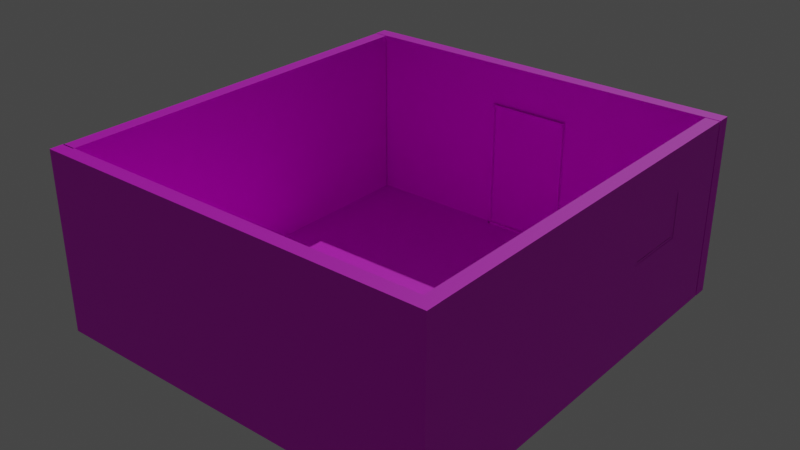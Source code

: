 # Source: room1.blend  (saved by Blender 2.93.21; exported with 4.5.12 LTS)
import bpy
from mathutils import Matrix  # noqa: F401  (used for matrix-valued properties, if any)

bpy.ops.wm.read_factory_settings(use_empty=True)
scene = bpy.context.scene
scene.name = 'Scene'

# ---- collections
col_room = bpy.data.collections.new('room'); scene.collection.children.link(col_room)
col_window = bpy.data.collections.new('window'); scene.collection.children.link(col_window)
col_door = bpy.data.collections.new('door'); scene.collection.children.link(col_door)

# ---- images (referenced by path relative to the original .blend; pixels are not part of the script)
import os
ASSET_DIR = os.environ.get("B2B_ASSET_DIR", "")  # directory of the original .blend (textures are referenced by path, not embedded)
HERE = os.path.dirname(os.path.abspath(__file__))  # packed textures are extracted next to this script under _unpacked/

def load_image(name, relpath, width, height, colorspace="sRGB"):
    """Load a texture the original file referenced (path relative to the .blend, or extracted next to this script)."""
    p = next((c for c in (os.path.join(HERE, relpath), os.path.join(ASSET_DIR, relpath)) if relpath and os.path.exists(c)), "")
    if p:
        img = bpy.data.images.load(p, check_existing=True)
        img.name = name
    else:  # same state as the original file: an image datablock whose file is absent (Cycles renders it pink)
        img = bpy.data.images.new(name, width, height)
        img.source = "FILE"
        img.filepath = "//" + (relpath or name)
    img.colorspace_settings.name = colorspace
    return img
img_floor_jpg = load_image('floor.jpg', 'floor.jpg', 1024, 1024, 'sRGB')
img_walltext_jpg = load_image('walltext.jpg', 'walltext.jpg', 1024, 1024, 'sRGB')
img_walltext_jpg_001 = load_image('walltext.jpg.001', 'walltext.jpg', 1024, 1024, 'sRGB')
img_walltext_jpg_002 = load_image('walltext.jpg.002', 'walltext.jpg', 1024, 1024, 'sRGB')
img_dirty_window_jpg = load_image('dirty_window.jpg', 'dirty_window.jpg', 1024, 1024, 'sRGB')
img_window_frame_jpg = load_image('window frame.jpg', 'window frame.jpg', 1024, 1024, 'sRGB')
img_wooden_door_jpg = load_image('wooden_door.jpg', 'wooden_door.jpg', 1024, 1024, 'sRGB')
img_wooden_door_jpg_003 = load_image('wooden_door.jpg.003', 'wooden_door.jpg', 1024, 1024, 'sRGB')
img_wooden_door_jpg_001 = load_image('wooden_door.jpg.001', 'wooden_door.jpg', 1024, 1024, 'sRGB')
img_wooden_door_jpg_002 = load_image('wooden_door.jpg.002', 'wooden_door.jpg', 1024, 1024, 'sRGB')

# ---- materials (node trees are filled in below, after node groups)
mat_floor = bpy.data.materials.new('floor')
mat_floor.use_transparent_shadow = False
mat_wall = bpy.data.materials.new('wall')
mat_wall.use_transparent_shadow = False
mat_wall_001 = bpy.data.materials.new('wall.001')
mat_wall_001.use_transparent_shadow = False
mat_wall_002 = bpy.data.materials.new('wall.002')
mat_wall_002.use_transparent_shadow = False
mat_dirty_window = bpy.data.materials.new('dirty_window')
mat_dirty_window.use_transparent_shadow = False
mat_window_frame_model = bpy.data.materials.new('window frame model')
mat_window_frame_model.use_transparent_shadow = False
mat_door_texture = bpy.data.materials.new('door texture')
mat_door_texture.use_transparent_shadow = False
mat_door_texture_003 = bpy.data.materials.new('door texture.003')
mat_door_texture_003.use_transparent_shadow = False
mat_door_texture_001 = bpy.data.materials.new('door texture.001')
mat_door_texture_001.use_transparent_shadow = False
mat_door_texture_002 = bpy.data.materials.new('door texture.002')
mat_door_texture_002.use_transparent_shadow = False

# ---- material node trees
mat_floor.use_nodes = True; mat_floor.node_tree.nodes.clear()
_N = mat_floor.node_tree.nodes; _L = mat_floor.node_tree.links
n0 = _N.new('ShaderNodeBsdfPrincipled'); n0.name = 'Principled BSDF'; n0.location = (10, 300)
n0.distribution = 'GGX'
n0.subsurface_method = 'BURLEY'
n0.inputs[3].default_value = 1.45
n0.inputs[27].default_value = (0.0, 0.0, 0.0, 1.0)
n0.inputs[28].default_value = 1.0
n1 = _N.new('ShaderNodeOutputMaterial'); n1.name = 'Material Output'; n1.location = (300, 300)
n2 = _N.new('ShaderNodeTexImage'); n2.name = 'Image Texture'; n2.location = (-280, 280)
n2.image = img_floor_jpg
_L.new(n0.outputs[0], n1.inputs[0])
_L.new(n2.outputs[0], n0.inputs[0])
n1.is_active_output = True
mat_wall.use_nodes = True; mat_wall.node_tree.nodes.clear()
_N = mat_wall.node_tree.nodes; _L = mat_wall.node_tree.links
n0 = _N.new('ShaderNodeBsdfPrincipled'); n0.name = 'Principled BSDF'; n0.location = (10, 300)
n0.distribution = 'GGX'
n0.subsurface_method = 'BURLEY'
n0.inputs[3].default_value = 1.45
n0.inputs[27].default_value = (0.0, 0.0, 0.0, 1.0)
n0.inputs[28].default_value = 1.0
n1 = _N.new('ShaderNodeOutputMaterial'); n1.name = 'Material Output'; n1.location = (300, 300)
n2 = _N.new('ShaderNodeTexImage'); n2.name = 'Image Texture'; n2.location = (-280, 280)
n2.image = img_walltext_jpg
_L.new(n0.outputs[0], n1.inputs[0])
_L.new(n2.outputs[0], n0.inputs[0])
n1.is_active_output = True
mat_wall_001.use_nodes = True; mat_wall_001.node_tree.nodes.clear()
_N = mat_wall_001.node_tree.nodes; _L = mat_wall_001.node_tree.links
n0 = _N.new('ShaderNodeBsdfPrincipled'); n0.name = 'Principled BSDF'; n0.location = (10, 300)
n0.distribution = 'GGX'
n0.subsurface_method = 'BURLEY'
n0.inputs[3].default_value = 1.45
n0.inputs[27].default_value = (0.0, 0.0, 0.0, 1.0)
n0.inputs[28].default_value = 1.0
n1 = _N.new('ShaderNodeOutputMaterial'); n1.name = 'Material Output'; n1.location = (300, 300)
n2 = _N.new('ShaderNodeTexImage'); n2.name = 'Image Texture'; n2.location = (-280, 280)
n2.image = img_walltext_jpg_001
_L.new(n0.outputs[0], n1.inputs[0])
_L.new(n2.outputs[0], n0.inputs[0])
n1.is_active_output = True
mat_wall_002.use_nodes = True; mat_wall_002.node_tree.nodes.clear()
_N = mat_wall_002.node_tree.nodes; _L = mat_wall_002.node_tree.links
n0 = _N.new('ShaderNodeBsdfPrincipled'); n0.name = 'Principled BSDF'; n0.location = (10, 300)
n0.distribution = 'GGX'
n0.subsurface_method = 'BURLEY'
n0.inputs[3].default_value = 1.45
n0.inputs[27].default_value = (0.0, 0.0, 0.0, 1.0)
n0.inputs[28].default_value = 1.0
n1 = _N.new('ShaderNodeOutputMaterial'); n1.name = 'Material Output'; n1.location = (300, 300)
n2 = _N.new('ShaderNodeTexImage'); n2.name = 'Image Texture'; n2.location = (-280, 280)
n2.image = img_walltext_jpg_002
_L.new(n0.outputs[0], n1.inputs[0])
_L.new(n2.outputs[0], n0.inputs[0])
n1.is_active_output = True
mat_dirty_window.use_nodes = True; mat_dirty_window.node_tree.nodes.clear()
_N = mat_dirty_window.node_tree.nodes; _L = mat_dirty_window.node_tree.links
n0 = _N.new('ShaderNodeBsdfPrincipled'); n0.name = 'Principled BSDF'; n0.location = (10, 300)
n0.distribution = 'GGX'
n0.subsurface_method = 'BURLEY'
n0.inputs[3].default_value = 1.45
n0.inputs[27].default_value = (0.0, 0.0, 0.0, 1.0)
n0.inputs[28].default_value = 1.0
n1 = _N.new('ShaderNodeOutputMaterial'); n1.name = 'Material Output'; n1.location = (300, 300)
n2 = _N.new('ShaderNodeTexImage'); n2.name = 'Image Texture'; n2.location = (-280, 280)
n2.image = img_dirty_window_jpg
_L.new(n0.outputs[0], n1.inputs[0])
_L.new(n2.outputs[0], n0.inputs[0])
n1.is_active_output = True
mat_window_frame_model.use_nodes = True; mat_window_frame_model.node_tree.nodes.clear()
_N = mat_window_frame_model.node_tree.nodes; _L = mat_window_frame_model.node_tree.links
n0 = _N.new('ShaderNodeBsdfPrincipled'); n0.name = 'Principled BSDF'; n0.location = (10, 300)
n0.distribution = 'GGX'
n0.subsurface_method = 'BURLEY'
n0.inputs[3].default_value = 1.45
n0.inputs[27].default_value = (0.0, 0.0, 0.0, 1.0)
n0.inputs[28].default_value = 1.0
n1 = _N.new('ShaderNodeOutputMaterial'); n1.name = 'Material Output'; n1.location = (300, 300)
n2 = _N.new('ShaderNodeTexImage'); n2.name = 'Image Texture'; n2.location = (-280, 280)
n2.image = img_window_frame_jpg
_L.new(n0.outputs[0], n1.inputs[0])
_L.new(n2.outputs[0], n0.inputs[0])
n1.is_active_output = True
mat_door_texture.use_nodes = True; mat_door_texture.node_tree.nodes.clear()
_N = mat_door_texture.node_tree.nodes; _L = mat_door_texture.node_tree.links
n0 = _N.new('ShaderNodeBsdfPrincipled'); n0.name = 'Principled BSDF'; n0.location = (10, 300)
n0.distribution = 'GGX'
n0.subsurface_method = 'BURLEY'
n0.inputs[3].default_value = 1.45
n0.inputs[27].default_value = (0.0, 0.0, 0.0, 1.0)
n0.inputs[28].default_value = 1.0
n1 = _N.new('ShaderNodeOutputMaterial'); n1.name = 'Material Output'; n1.location = (300, 300)
n2 = _N.new('ShaderNodeTexImage'); n2.name = 'Image Texture'; n2.location = (-280, 280)
n2.image = img_wooden_door_jpg
_L.new(n0.outputs[0], n1.inputs[0])
_L.new(n2.outputs[0], n0.inputs[0])
n1.is_active_output = True
mat_door_texture_003.use_nodes = True; mat_door_texture_003.node_tree.nodes.clear()
_N = mat_door_texture_003.node_tree.nodes; _L = mat_door_texture_003.node_tree.links
n0 = _N.new('ShaderNodeBsdfPrincipled'); n0.name = 'Principled BSDF'; n0.location = (10, 300)
n0.distribution = 'GGX'
n0.subsurface_method = 'BURLEY'
n0.inputs[3].default_value = 1.45
n0.inputs[27].default_value = (0.0, 0.0, 0.0, 1.0)
n0.inputs[28].default_value = 1.0
n1 = _N.new('ShaderNodeOutputMaterial'); n1.name = 'Material Output'; n1.location = (300, 300)
n2 = _N.new('ShaderNodeTexImage'); n2.name = 'Image Texture'; n2.location = (-280, 280)
n2.image = img_wooden_door_jpg_003
_L.new(n0.outputs[0], n1.inputs[0])
_L.new(n2.outputs[0], n0.inputs[0])
n1.is_active_output = True
mat_door_texture_001.use_nodes = True; mat_door_texture_001.node_tree.nodes.clear()
_N = mat_door_texture_001.node_tree.nodes; _L = mat_door_texture_001.node_tree.links
n0 = _N.new('ShaderNodeBsdfPrincipled'); n0.name = 'Principled BSDF'; n0.location = (10, 300)
n0.distribution = 'GGX'
n0.subsurface_method = 'BURLEY'
n0.inputs[3].default_value = 1.45
n0.inputs[27].default_value = (0.0, 0.0, 0.0, 1.0)
n0.inputs[28].default_value = 1.0
n1 = _N.new('ShaderNodeOutputMaterial'); n1.name = 'Material Output'; n1.location = (300, 300)
n2 = _N.new('ShaderNodeTexImage'); n2.name = 'Image Texture'; n2.location = (-280, 280)
n2.image = img_wooden_door_jpg_001
_L.new(n0.outputs[0], n1.inputs[0])
_L.new(n2.outputs[0], n0.inputs[0])
n1.is_active_output = True
mat_door_texture_002.use_nodes = True; mat_door_texture_002.node_tree.nodes.clear()
_N = mat_door_texture_002.node_tree.nodes; _L = mat_door_texture_002.node_tree.links
n0 = _N.new('ShaderNodeBsdfPrincipled'); n0.name = 'Principled BSDF'; n0.location = (10, 300)
n0.distribution = 'GGX'
n0.subsurface_method = 'BURLEY'
n0.inputs[3].default_value = 1.45
n0.inputs[27].default_value = (0.0, 0.0, 0.0, 1.0)
n0.inputs[28].default_value = 1.0
n1 = _N.new('ShaderNodeOutputMaterial'); n1.name = 'Material Output'; n1.location = (300, 300)
n2 = _N.new('ShaderNodeTexImage'); n2.name = 'Image Texture'; n2.location = (-280, 280)
n2.image = img_wooden_door_jpg_002
_L.new(n0.outputs[0], n1.inputs[0])
_L.new(n2.outputs[0], n0.inputs[0])
n1.is_active_output = True

# ---- world
world_world = bpy.data.worlds.new('World'); scene.world = world_world
world_world.use_nodes = True; world_world.node_tree.nodes.clear()
_N = world_world.node_tree.nodes; _L = world_world.node_tree.links
n0 = _N.new('ShaderNodeOutputWorld'); n0.name = 'World Output'; n0.location = (300, 300)
n1 = _N.new('ShaderNodeBackground'); n1.name = 'Background'; n1.location = (10, 300)
n1.inputs[0].default_value = (0.05088, 0.05088, 0.05088, 1.0)
_L.new(n1.outputs[0], n0.inputs[0])
n0.is_active_output = True
world_world.color = (0.05088, 0.05088, 0.05088)
world_world.use_sun_shadow = False
world_world.sun_shadow_jitter_overblur = 0.0

# ---- lights
light_sun = bpy.data.lights.new('Sun', 'SUN')
light_sun.transmission_factor = 0.0
light_sun.energy = 1.0
light_sun.shadow_soft_size = 0.125

# ---- meshes
me_plane = bpy.data.meshes.new('Plane')
me_plane.from_pydata([(-1.0, -1.0, 0.0), (1.0, -1.0, 0.0), (-1.0, 1.0, 0.0), (1.0, 1.0, 0.0)], [], [(0, 1, 3, 2)])
_uv = me_plane.uv_layers.new(name='UVMap')
_uv.uv.foreach_set('vector', [0.0, 0.0, 1.0, 0.0, 1.0, 1.0, 0.0, 1.0])
me_plane.materials.append(mat_floor)
me_plane.use_remesh_fix_poles = True
me_plane.use_remesh_preserve_attributes = False
me_plane.update()
me_cube_007 = bpy.data.meshes.new('Cube.007')
me_cube_007.from_pydata([(-1.0, -1.0, -1.0), (-1.0, -1.0, 1.0), (-1.0, 1.0, -1.0), (-1.0, 1.0, 1.0), (1.0, -1.0, -1.0), (1.0, -1.0, 1.0), (1.0, 1.0, -1.0), (1.0, 1.0, 1.0), (-1.0, 1.0, 1.0), (-1.0, 1.0, -1.0), (1.0, 1.0, -1.0), (1.0, 1.0, 1.0), (-1.0, 1.0, 1.0), (-1.0, 1.0, -1.0), (1.0, 1.0, -1.0), (1.0, 1.0, 1.0)], [], [(0, 1, 3, 2), (2, 3, 8, 9), (6, 7, 5, 4), (4, 5, 1, 0), (2, 6, 4, 0), (7, 3, 1, 5), (8, 11, 15, 12), (7, 6, 10, 11), (6, 2, 9, 10), (3, 7, 11, 8), (13, 12, 15, 14), (9, 8, 12, 13), (11, 10, 14, 15), (10, 9, 13, 14)])
_uv = me_cube_007.uv_layers.new(name='UVMap')
_uv.uv.foreach_set('vector', [0.375, 0.0, 0.625, 0.0, 0.625, 0.25, 0.375, 0.25, 0.375, 0.25, 0.625, 0.25, 0.625, 0.25, 0.375, 0.25, 0.375, 0.5, 0.625, 0.5, 0.625, 0.75, 0.375, 0.75, 0.375, 0.75, 0.625, 0.75, 0.625, 1.0, 0.375, 1.0, 0.125, 0.5, 0.375, 0.5, 0.375, 0.75, 0.125, 0.75, 0.625, 0.5, 0.875, 0.5, 0.875, 0.75, 0.625, 0.75, 0.875, 0.5, 0.625, 0.5, 0.625, 0.5, 0.875, 0.5, 0.625, 0.5, 0.375, 0.5, 0.375, 0.5, 0.625, 0.5, 0.375, 0.5, 0.125, 0.5, 0.125, 0.5, 0.375, 0.5, 0.875, 0.5, 0.625, 0.5, 0.625, 0.5, 0.875, 0.5, 0.6706, 8.219e-05, 0.6706, 0.9999, 8.188e-05, 0.9999, 8.192e-05, 8.188e-05, 0.375, 0.25, 0.625, 0.25, 0.625, 0.25, 0.375, 0.25, 0.625, 0.5, 0.375, 0.5, 0.375, 0.5, 0.625, 0.5, 0.375, 0.5, 0.125, 0.5, 0.125, 0.5, 0.375, 0.5])
me_cube_007.materials.append(mat_wall)
me_cube_007.use_remesh_fix_poles = True
me_cube_007.use_remesh_preserve_attributes = False
me_cube_007.update()
me_cube_008 = bpy.data.meshes.new('Cube.008')
me_cube_008.from_pydata([(-1.0, -1.0, -1.0), (-1.0, -1.0, 1.0), (-1.0, 1.0, -1.0), (-1.0, 1.0, 1.0), (1.0, -1.0, -1.0), (1.0, -1.0, 1.0), (1.0, 1.0, -1.0), (1.0, 1.0, 1.0)], [], [(0, 1, 3, 2), (2, 3, 7, 6), (6, 7, 5, 4), (4, 5, 1, 0), (2, 6, 4, 0), (7, 3, 1, 5)])
_uv = me_cube_008.uv_layers.new(name='UVMap')
_uv.uv.foreach_set('vector', [0.07851, -1.319, 0.8189, -1.319, 0.8189, -0.5787, 0.07851, -0.5787, 0.07851, -0.5787, 0.8189, -0.5787, 0.8189, 0.1618, 0.07851, 0.1618, 0.07851, 0.1618, 0.8189, 0.1618, 0.8189, 0.9022, 0.07851, 0.9022, 0.007697, 0.994, 0.007698, -0.0058, 1.002, -0.0058, 1.002, 0.994, -0.6619, 0.1618, 0.07851, 0.1618, 0.07851, 0.9022, -0.6619, 0.9022, 0.8189, 0.1618, 1.559, 0.1618, 1.559, 0.9022, 0.8189, 0.9022])
me_cube_008.materials.append(mat_wall)
me_cube_008.use_remesh_fix_poles = True
me_cube_008.use_remesh_preserve_attributes = False
me_cube_008.update()
me_cube_011 = bpy.data.meshes.new('Cube.011')
me_cube_011.from_pydata([(-1.0, -1.0, -1.0), (-1.0, -1.0, 1.0), (-1.0, 1.0, -1.0), (-1.0, 1.0, 1.0), (1.0, -1.0, -1.0), (1.0, -1.0, 1.0), (1.0, 1.0, -1.0), (1.0, 1.0, 1.0), (-1.0, 1.0, 1.0), (-1.0, 1.0, -1.0), (1.0, 1.0, -1.0), (1.0, 1.0, 1.0), (-1.0, 1.0, 1.0), (-1.0, 1.0, -1.0), (1.0, 1.0, -1.0), (1.0, 1.0, 1.0), (0.6, 1.0, -1.0), (0.2, 1.0, -1.0), (-0.2, 1.0, -1.0), (-0.6, 1.0, -1.0), (-0.6, 1.0, 1.0), (-0.2, 1.0, 1.0), (0.2, 1.0, 1.0), (0.6, 1.0, 1.0), (-0.6, -1.0, -1.0), (-0.2, -1.0, -1.0), (0.2, -1.0, -1.0), (0.6, -1.0, -1.0), (0.6, -1.0, 1.0), (0.2, -1.0, 1.0), (-0.2, -1.0, 1.0), (-0.6, -1.0, 1.0), (0.6, 1.0, -1.0), (0.2, 1.0, -1.0), (-0.2, 1.0, -1.0), (-0.6, 1.0, -1.0), (-0.6, 1.0, 1.0), (-0.2, 1.0, 1.0), (0.2, 1.0, 1.0), (0.6, 1.0, 1.0), (0.6, 1.0, -1.0), (0.2, 1.0, -1.0), (-0.2, 1.0, -1.0), (-0.6, 1.0, -1.0), (-0.6, 1.0, 1.0), (-0.2, 1.0, 1.0), (0.2, 1.0, 1.0), (0.6, 1.0, 1.0), (-1.0, -1.0, -0.5), (-1.0, -1.0, 0.0), (-1.0, -1.0, 0.5), (-1.0, 1.0, 0.5), (-1.0, 1.0, 0.0), (-1.0, 1.0, -0.5), (1.0, 1.0, 0.5), (1.0, 1.0, 0.0), (1.0, 1.0, -0.5), (1.0, -1.0, 0.5), (1.0, -1.0, 0.0), (1.0, -1.0, -0.5), (-1.0, 1.0, 0.5), (-1.0, 1.0, 0.0), (-1.0, 1.0, -0.5), (1.0, 1.0, 0.5), (1.0, 1.0, 0.0), (1.0, 1.0, -0.5), (-1.0, 1.0, 0.5), (-1.0, 1.0, 0.0), (-1.0, 1.0, -0.5), (1.0, 1.0, 0.5), (1.0, 1.0, 0.0), (1.0, 1.0, -0.5), (-0.6, 1.0, 0.5), (-0.6, 1.0, 0.0), (-0.6, 1.0, -0.5), (-0.2, 1.0, 0.5), (-0.2, 1.0, 0.0), (-0.2, 1.0, -0.5), (0.2, 1.0, 0.5), (0.2, 1.0, 0.0), (0.2, 1.0, -0.5), (0.6, 1.0, 0.5), (0.6, 1.0, 0.0), (0.6, 1.0, -0.5), (0.6, -1.0, 0.5), (0.6, -1.0, 0.0), (0.6, -1.0, -0.5), (0.2, -1.0, 0.5), (0.2, -1.0, 0.0), (0.2, -1.0, -0.5), (-0.2, -1.0, 0.5), (-0.2, -1.0, 0.0), (-0.2, -1.0, -0.5), (-0.6, -1.0, 0.5), (-0.6, -1.0, 0.0), (-0.6, -1.0, -0.5)], [], [(50, 1, 3, 51), (51, 3, 8, 60), (54, 7, 5, 57), (93, 31, 1, 50), (16, 6, 4, 27), (20, 3, 1, 31), (39, 11, 15, 47), (56, 6, 10, 65), (19, 2, 9, 35), (23, 7, 11, 39), (81, 47, 15, 69), (60, 8, 12, 66), (65, 10, 14, 71), (35, 9, 13, 43), (10, 32, 40, 14), (32, 33, 41, 40), (33, 34, 42, 41), (34, 35, 43, 42), (66, 12, 44, 72), (72, 44, 45, 75), (75, 45, 46, 78), (78, 46, 47, 81), (3, 20, 36, 8), (20, 21, 37, 36), (21, 22, 38, 37), (22, 23, 39, 38), (6, 16, 32, 10), (16, 17, 33, 32), (17, 18, 34, 33), (18, 19, 35, 34), (8, 36, 44, 12), (36, 37, 45, 44), (37, 38, 46, 45), (38, 39, 47, 46), (7, 23, 28, 5), (23, 22, 29, 28), (22, 21, 30, 29), (21, 20, 31, 30), (2, 19, 24, 0), (19, 18, 25, 24), (17, 16, 27, 26), (57, 5, 28, 84), (84, 28, 29, 87), (87, 29, 30, 90), (90, 30, 31, 93), (25, 92, 95, 24), (92, 91, 94, 95), (91, 90, 93, 94), (27, 86, 89, 26), (86, 85, 88, 89), (85, 84, 87, 88), (4, 59, 86, 27), (59, 58, 85, 86), (58, 57, 84, 85), (41, 80, 83, 40), (80, 79, 82, 83), (79, 78, 81, 82), (43, 74, 77, 42), (74, 73, 76, 77), (73, 72, 75, 76), (13, 68, 74, 43), (68, 67, 73, 74), (67, 66, 72, 73), (11, 63, 69, 15), (63, 64, 70, 69), (64, 65, 71, 70), (9, 62, 68, 13), (62, 61, 67, 68), (61, 60, 66, 67), (40, 83, 71, 14), (83, 82, 70, 71), (82, 81, 69, 70), (7, 54, 63, 11), (54, 55, 64, 63), (55, 56, 65, 64), (24, 95, 48, 0), (95, 94, 49, 48), (94, 93, 50, 49), (6, 56, 59, 4), (56, 55, 58, 59), (55, 54, 57, 58), (2, 53, 62, 9), (53, 52, 61, 62), (52, 51, 60, 61), (0, 48, 53, 2), (48, 49, 52, 53), (49, 50, 51, 52)])
_uv = me_cube_011.uv_layers.new(name='UVMap')
_uv.uv.foreach_set('vector', [0.5625, 0.0, 0.625, 0.0, 0.625, 0.25, 0.5625, 0.25, 0.5625, 0.25, 0.625, 0.25, 0.625, 0.25, 0.5625, 0.25, 0.5625, 0.5, 0.625, 0.5, 0.625, 0.75, 0.5625, 0.75, 0.5625, 0.95, 0.625, 0.95, 0.625, 1.0, 0.5625, 1.0, 0.325, 0.5, 0.375, 0.5, 0.375, 0.75, 0.325, 0.75, 0.825, 0.5, 0.875, 0.5, 0.875, 0.75, 0.825, 0.75, 0.1342, 0.9999, 8.188e-05, 0.9999, 8.188e-05, 0.9999, 0.1342, 0.9999, 0.4375, 0.5, 0.375, 0.5, 0.375, 0.5, 0.4375, 0.5, 0.175, 0.5, 0.125, 0.5, 0.125, 0.5, 0.175, 0.5, 0.675, 0.5, 0.625, 0.5, 0.625, 0.5, 0.675, 0.5, 0.1342, 0.75, 0.1342, 0.9999, 8.188e-05, 0.9999, 8.189e-05, 0.75, 0.6706, 0.75, 0.6706, 0.9999, 0.6706, 0.9999, 0.6706, 0.75, 8.191e-05, 0.25, 8.192e-05, 8.188e-05, 8.192e-05, 8.188e-05, 8.191e-05, 0.25, 0.5365, 8.213e-05, 0.6706, 8.219e-05, 0.6706, 8.219e-05, 0.5365, 8.213e-05, 8.192e-05, 8.188e-05, 0.1342, 8.194e-05, 0.1342, 8.194e-05, 8.192e-05, 8.188e-05, 0.1342, 8.194e-05, 0.2683, 8.2e-05, 0.2683, 8.2e-05, 0.1342, 8.194e-05, 0.2683, 8.2e-05, 0.4024, 8.207e-05, 0.4024, 8.207e-05, 0.2683, 8.2e-05, 0.4024, 8.207e-05, 0.5365, 8.213e-05, 0.5365, 8.213e-05, 0.4024, 8.207e-05, 0.6706, 0.75, 0.6706, 0.9999, 0.5365, 0.9999, 0.5365, 0.75, 0.5365, 0.75, 0.5365, 0.9999, 0.4024, 0.9999, 0.4024, 0.75, 0.4024, 0.75, 0.4024, 0.9999, 0.2683, 0.9999, 0.2683, 0.75, 0.2683, 0.75, 0.2683, 0.9999, 0.1342, 0.9999, 0.1342, 0.75, 0.875, 0.5, 0.825, 0.5, 0.825, 0.5, 0.875, 0.5, 0.825, 0.5, 0.775, 0.5, 0.775, 0.5, 0.825, 0.5, 0.775, 0.5, 0.725, 0.5, 0.725, 0.5, 0.775, 0.5, 0.725, 0.5, 0.675, 0.5, 0.675, 0.5, 0.725, 0.5, 0.375, 0.5, 0.325, 0.5, 0.325, 0.5, 0.375, 0.5, 0.325, 0.5, 0.275, 0.5, 0.275, 0.5, 0.325, 0.5, 0.275, 0.5, 0.225, 0.5, 0.225, 0.5, 0.275, 0.5, 0.225, 0.5, 0.175, 0.5, 0.175, 0.5, 0.225, 0.5, 0.6706, 0.9999, 0.5365, 0.9999, 0.5365, 0.9999, 0.6706, 0.9999, 0.5365, 0.9999, 0.4024, 0.9999, 0.4024, 0.9999, 0.5365, 0.9999, 0.4024, 0.9999, 0.2683, 0.9999, 0.2683, 0.9999, 0.4024, 0.9999, 0.2683, 0.9999, 0.1342, 0.9999, 0.1342, 0.9999, 0.2683, 0.9999, 0.625, 0.5, 0.675, 0.5, 0.675, 0.75, 0.625, 0.75, 0.675, 0.5, 0.725, 0.5, 0.725, 0.75, 0.675, 0.75, 0.725, 0.5, 0.775, 0.5, 0.775, 0.75, 0.725, 0.75, 0.775, 0.5, 0.825, 0.5, 0.825, 0.75, 0.775, 0.75, 0.125, 0.5, 0.175, 0.5, 0.175, 0.75, 0.125, 0.75, 0.175, 0.5, 0.225, 0.5, 0.225, 0.75, 0.175, 0.75, 0.275, 0.5, 0.325, 0.5, 0.325, 0.75, 0.275, 0.75, 0.5625, 0.75, 0.625, 0.75, 0.625, 0.8, 0.5625, 0.8, 0.5625, 0.8, 0.625, 0.8, 0.625, 0.85, 0.5625, 0.85, 0.5625, 0.85, 0.625, 0.85, 0.625, 0.9, 0.5625, 0.9, 0.5625, 0.9, 0.625, 0.9, 0.625, 0.95, 0.5625, 0.95, 0.375, 0.9, 0.4375, 0.9, 0.4375, 0.95, 0.375, 0.95, 0.4375, 0.9, 0.5, 0.9, 0.5, 0.95, 0.4375, 0.95, 0.5, 0.9, 0.5625, 0.9, 0.5625, 0.95, 0.5, 0.95, 0.375, 0.8, 0.4375, 0.8, 0.4375, 0.85, 0.375, 0.85, 0.4375, 0.8, 0.5, 0.8, 0.5, 0.85, 0.4375, 0.85, 0.5, 0.8, 0.5625, 0.8, 0.5625, 0.85, 0.5, 0.85, 0.375, 0.75, 0.4375, 0.75, 0.4375, 0.8, 0.375, 0.8, 0.4375, 0.75, 0.5, 0.75, 0.5, 0.8, 0.4375, 0.8, 0.5, 0.75, 0.5625, 0.75, 0.5625, 0.8, 0.5, 0.8, 0.2683, 8.2e-05, 0.2683, 0.25, 0.1342, 0.25, 0.1342, 8.194e-05, 0.2683, 0.25, 0.2683, 0.5, 0.1342, 0.5, 0.1342, 0.25, 0.2683, 0.5, 0.2683, 0.75, 0.1342, 0.75, 0.1342, 0.5, 0.5365, 8.213e-05, 0.5365, 0.25, 0.4024, 0.25, 0.4024, 8.207e-05, 0.5365, 0.25, 0.5365, 0.5, 0.4024, 0.5, 0.4024, 0.25, 0.5365, 0.5, 0.5365, 0.75, 0.4024, 0.75, 0.4024, 0.5, 0.6706, 8.219e-05, 0.6706, 0.25, 0.5365, 0.25, 0.5365, 8.213e-05, 0.6706, 0.25, 0.6706, 0.5, 0.5365, 0.5, 0.5365, 0.25, 0.6706, 0.5, 0.6706, 0.75, 0.5365, 0.75, 0.5365, 0.5, 8.188e-05, 0.9999, 8.189e-05, 0.75, 8.189e-05, 0.75, 8.188e-05, 0.9999, 8.189e-05, 0.75, 8.19e-05, 0.5, 8.19e-05, 0.5, 8.189e-05, 0.75, 8.19e-05, 0.5, 8.191e-05, 0.25, 8.191e-05, 0.25, 8.19e-05, 0.5, 0.6706, 8.219e-05, 0.6706, 0.25, 0.6706, 0.25, 0.6706, 8.219e-05, 0.6706, 0.25, 0.6706, 0.5, 0.6706, 0.5, 0.6706, 0.25, 0.6706, 0.5, 0.6706, 0.75, 0.6706, 0.75, 0.6706, 0.5, 0.1342, 8.194e-05, 0.1342, 0.25, 8.191e-05, 0.25, 8.192e-05, 8.188e-05, 0.1342, 0.25, 0.1342, 0.5, 8.19e-05, 0.5, 8.191e-05, 0.25, 0.1342, 0.5, 0.1342, 0.75, 8.189e-05, 0.75, 8.19e-05, 0.5, 0.625, 0.5, 0.5625, 0.5, 0.5625, 0.5, 0.625, 0.5, 0.5625, 0.5, 0.5, 0.5, 0.5, 0.5, 0.5625, 0.5, 0.5, 0.5, 0.4375, 0.5, 0.4375, 0.5, 0.5, 0.5, 0.375, 0.95, 0.4375, 0.95, 0.4375, 1.0, 0.375, 1.0, 0.4375, 0.95, 0.5, 0.95, 0.5, 1.0, 0.4375, 1.0, 0.5, 0.95, 0.5625, 0.95, 0.5625, 1.0, 0.5, 1.0, 0.375, 0.5, 0.4375, 0.5, 0.4375, 0.75, 0.375, 0.75, 0.4375, 0.5, 0.5, 0.5, 0.5, 0.75, 0.4375, 0.75, 0.5, 0.5, 0.5625, 0.5, 0.5625, 0.75, 0.5, 0.75, 0.375, 0.25, 0.4375, 0.25, 0.4375, 0.25, 0.375, 0.25, 0.4375, 0.25, 0.5, 0.25, 0.5, 0.25, 0.4375, 0.25, 0.5, 0.25, 0.5625, 0.25, 0.5625, 0.25, 0.5, 0.25, 0.375, 0.0, 0.4375, 0.0, 0.4375, 0.25, 0.375, 0.25, 0.4375, 0.0, 0.5, 0.0, 0.5, 0.25, 0.4375, 0.25, 0.5, 0.0, 0.5625, 0.0, 0.5625, 0.25, 0.5, 0.25])
me_cube_011.materials.append(mat_wall_001)
me_cube_011.use_remesh_fix_poles = True
me_cube_011.use_remesh_preserve_attributes = False
me_cube_011.update()
me_cube_012 = bpy.data.meshes.new('Cube.012')
me_cube_012.from_pydata([(-1.0, -1.0, -1.0), (-1.0, -1.0, 1.0), (-1.0, 1.0, -1.0), (-1.0, 1.0, 1.0), (1.0, -1.0, -1.0), (1.0, -1.0, 1.0), (1.0, 1.0, -1.0), (1.0, 1.0, 1.0), (0.6667, 1.0, -1.0), (0.3333, 1.0, -1.0), (-2.98e-08, 1.0, -1.0), (-0.3333, 1.0, -1.0), (-0.6667, 1.0, -1.0), (-0.6667, 1.0, 1.0), (-0.3333, 1.0, 1.0), (2.98e-08, 1.0, 1.0), (0.3333, 1.0, 1.0), (0.6667, 1.0, 1.0), (-0.6667, -1.0, -1.0), (-0.3333, -1.0, -1.0), (2.98e-08, -1.0, -1.0), (0.3333, -1.0, -1.0), (0.6667, -1.0, -1.0), (0.6667, -1.0, 1.0), (0.3333, -1.0, 1.0), (-2.98e-08, -1.0, 1.0), (-0.3333, -1.0, 1.0), (-0.6667, -1.0, 1.0), (-1.0, -1.0, -0.5), (-1.0, -1.0, 0.0), (-1.0, -1.0, 0.5), (-1.0, 1.0, 0.5), (-1.0, 1.0, 0.0), (-1.0, 1.0, -0.5), (1.0, 1.0, 0.5), (1.0, 1.0, 0.0), (1.0, 1.0, -0.5), (1.0, -1.0, 0.5), (1.0, -1.0, 0.0), (1.0, -1.0, -0.5), (0.6667, -1.0, 0.5), (0.6667, -1.0, 0.0), (0.6667, -1.0, -0.5), (0.3333, -1.0, 0.5), (0.3333, -1.0, 0.0), (0.3333, -1.0, -0.5), (-1.49e-08, -1.0, 0.5), (0.0, -1.0, 0.0), (1.49e-08, -1.0, -0.5), (-0.3333, -1.0, 0.5), (-0.3333, -1.0, 0.0), (-0.3333, -1.0, -0.5), (-0.6667, -1.0, 0.5), (-0.6667, -1.0, 0.0), (-0.6667, -1.0, -0.5), (-0.6667, 1.0, 0.5), (-0.6667, 1.0, 0.0), (-0.6667, 1.0, -0.5), (-0.3333, 1.0, 0.5), (-0.3333, 1.0, 0.0), (-0.3333, 1.0, -0.5), (1.49e-08, 1.0, 0.5), (0.0, 1.0, 0.0), (-1.49e-08, 1.0, -0.5), (0.3333, 1.0, 0.5), (0.3333, 1.0, 0.0), (0.3333, 1.0, -0.5), (0.6667, 1.0, 0.5), (0.6667, 1.0, 0.0), (0.6667, 1.0, -0.5)], [], [(30, 1, 3, 31), (67, 17, 7, 34), (34, 7, 5, 37), (52, 27, 1, 30), (8, 6, 4, 22), (13, 3, 1, 27), (7, 17, 23, 5), (17, 16, 24, 23), (16, 15, 25, 24), (15, 14, 26, 25), (14, 13, 27, 26), (2, 12, 18, 0), (12, 11, 19, 18), (11, 10, 20, 19), (10, 9, 21, 20), (9, 8, 22, 21), (37, 5, 23, 40), (40, 23, 24, 43), (43, 24, 25, 46), (46, 25, 26, 49), (49, 26, 27, 52), (31, 3, 13, 55), (55, 13, 14, 58), (58, 14, 15, 61), (61, 15, 16, 64), (64, 16, 17, 67), (9, 66, 69, 8), (65, 64, 67, 68), (10, 63, 66, 9), (63, 62, 65, 66), (62, 61, 64, 65), (11, 60, 63, 10), (60, 59, 62, 63), (59, 58, 61, 62), (12, 57, 60, 11), (57, 56, 59, 60), (56, 55, 58, 59), (2, 33, 57, 12), (33, 32, 56, 57), (32, 31, 55, 56), (19, 51, 54, 18), (51, 50, 53, 54), (50, 49, 52, 53), (20, 48, 51, 19), (48, 47, 50, 51), (47, 46, 49, 50), (21, 45, 48, 20), (45, 44, 47, 48), (44, 43, 46, 47), (22, 42, 45, 21), (41, 40, 43, 44), (4, 39, 42, 22), (39, 38, 41, 42), (38, 37, 40, 41), (18, 54, 28, 0), (54, 53, 29, 28), (53, 52, 30, 29), (6, 36, 39, 4), (36, 35, 38, 39), (35, 34, 37, 38), (8, 69, 36, 6), (69, 68, 35, 36), (68, 67, 34, 35), (0, 28, 33, 2), (28, 29, 32, 33), (29, 30, 31, 32)])
_uv = me_cube_012.uv_layers.new(name='UVMap')
_uv.uv.foreach_set('vector', [0.6338, -1.319, 0.8189, -1.319, 0.8189, -0.5787, 0.6338, -0.5787, 0.6338, 0.03836, 0.8189, 0.03836, 0.8189, 0.1618, 0.6338, 0.1618, 0.6338, 0.1618, 0.8189, 0.1618, 0.8189, 0.9022, 0.6338, 0.9022, 0.8365, 0.2442, 0.8365, -0.0058, 1.002, -0.0058, 1.002, 0.2442, -0.04489, 0.1618, 0.07851, 0.1618, 0.07851, 0.9022, -0.04489, 0.9022, 1.436, 0.1618, 1.559, 0.1618, 1.559, 0.9022, 1.436, 0.9022, 0.8189, 0.1618, 0.9423, 0.1618, 0.9423, 0.9022, 0.8189, 0.9022, 0.9423, 0.1618, 1.066, 0.1618, 1.066, 0.9022, 0.9423, 0.9022, 1.066, 0.1618, 1.189, 0.1618, 1.189, 0.9022, 1.066, 0.9022, 1.189, 0.1618, 1.313, 0.1618, 1.313, 0.9022, 1.189, 0.9022, 1.313, 0.1618, 1.436, 0.1618, 1.436, 0.9022, 1.313, 0.9022, -0.6619, 0.1618, -0.5385, 0.1618, -0.5385, 0.9022, -0.6619, 0.9022, -0.5385, 0.1618, -0.4151, 0.1618, -0.4151, 0.9022, -0.5385, 0.9022, -0.4151, 0.1618, -0.2917, 0.1618, -0.2917, 0.9022, -0.4151, 0.9022, -0.2917, 0.1618, -0.1683, 0.1618, -0.1683, 0.9022, -0.2917, 0.9022, -0.1683, 0.1618, -0.04489, 0.1618, -0.04489, 0.9022, -0.1683, 0.9022, 0.007697, 0.2442, 0.007698, -0.0058, 0.1735, -0.0058, 0.1735, 0.2442, 0.1735, 0.2442, 0.1735, -0.0058, 0.3392, -0.0058, 0.3392, 0.2442, 0.3392, 0.2442, 0.3392, -0.0058, 0.505, -0.0058, 0.505, 0.2442, 0.505, 0.2442, 0.505, -0.0058, 0.6707, -0.0058, 0.6707, 0.2442, 0.6707, 0.2442, 0.6707, -0.0058, 0.8365, -0.0058, 0.8365, 0.2442, 0.6338, -0.5787, 0.8189, -0.5787, 0.8189, -0.4553, 0.6338, -0.4553, 0.6338, -0.4553, 0.8189, -0.4553, 0.8189, -0.3318, 0.6338, -0.3318, 0.6338, -0.3318, 0.8189, -0.3318, 0.8189, -0.2084, 0.6338, -0.2084, 0.6338, -0.2084, 0.8189, -0.2084, 0.8189, -0.08504, 0.6338, -0.08504, 0.6338, -0.08504, 0.8189, -0.08504, 0.8189, 0.03836, 0.6338, 0.03836, 0.07851, -0.08504, 0.2636, -0.08504, 0.2636, 0.03836, 0.07851, 0.03836, 0.4487, -0.08504, 0.6338, -0.08504, 0.6338, 0.03836, 0.4487, 0.03836, 0.07851, -0.2084, 0.2636, -0.2084, 0.2636, -0.08504, 0.07851, -0.08504, 0.2636, -0.2084, 0.4487, -0.2084, 0.4487, -0.08504, 0.2636, -0.08504, 0.4487, -0.2084, 0.6338, -0.2084, 0.6338, -0.08504, 0.4487, -0.08504, 0.07851, -0.3318, 0.2636, -0.3318, 0.2636, -0.2084, 0.07851, -0.2084, 0.2636, -0.3318, 0.4487, -0.3318, 0.4487, -0.2084, 0.2636, -0.2084, 0.4487, -0.3318, 0.6338, -0.3318, 0.6338, -0.2084, 0.4487, -0.2084, 0.07851, -0.4553, 0.2636, -0.4553, 0.2636, -0.3318, 0.07851, -0.3318, 0.2636, -0.4553, 0.4487, -0.4553, 0.4487, -0.3318, 0.2636, -0.3318, 0.4487, -0.4553, 0.6338, -0.4553, 0.6338, -0.3318, 0.4487, -0.3318, 0.07851, -0.5787, 0.2636, -0.5787, 0.2636, -0.4553, 0.07851, -0.4553, 0.2636, -0.5787, 0.4487, -0.5787, 0.4487, -0.4553, 0.2636, -0.4553, 0.4487, -0.5787, 0.6338, -0.5787, 0.6338, -0.4553, 0.4487, -0.4553, 0.6707, 0.994, 0.6707, 0.7441, 0.8365, 0.7441, 0.8365, 0.994, 0.6707, 0.7441, 0.6707, 0.4941, 0.8365, 0.4941, 0.8365, 0.7441, 0.6707, 0.4941, 0.6707, 0.2442, 0.8365, 0.2442, 0.8365, 0.4941, 0.505, 0.994, 0.505, 0.7441, 0.6707, 0.7441, 0.6707, 0.994, 0.505, 0.7441, 0.505, 0.4941, 0.6707, 0.4941, 0.6707, 0.7441, 0.505, 0.4941, 0.505, 0.2442, 0.6707, 0.2442, 0.6707, 0.4941, 0.3392, 0.994, 0.3392, 0.7441, 0.505, 0.7441, 0.505, 0.994, 0.3392, 0.7441, 0.3392, 0.4941, 0.505, 0.4941, 0.505, 0.7441, 0.3392, 0.4941, 0.3392, 0.2442, 0.505, 0.2442, 0.505, 0.4941, 0.1735, 0.994, 0.1735, 0.7441, 0.3392, 0.7441, 0.3392, 0.994, 0.1735, 0.4941, 0.1735, 0.2442, 0.3392, 0.2442, 0.3392, 0.4941, 0.007697, 0.994, 0.007697, 0.7441, 0.1735, 0.7441, 0.1735, 0.994, 0.007697, 0.7441, 0.007697, 0.4941, 0.1735, 0.4941, 0.1735, 0.7441, 0.007697, 0.4941, 0.007697, 0.2442, 0.1735, 0.2442, 0.1735, 0.4941, 0.8365, 0.994, 0.8365, 0.7441, 1.002, 0.7441, 1.002, 0.994, 0.8365, 0.7441, 0.8365, 0.4941, 1.002, 0.4941, 1.002, 0.7441, 0.8365, 0.4941, 0.8365, 0.2442, 1.002, 0.2442, 1.002, 0.4941, 0.07851, 0.1618, 0.2636, 0.1618, 0.2636, 0.9022, 0.07851, 0.9022, 0.2636, 0.1618, 0.4487, 0.1618, 0.4487, 0.9022, 0.2636, 0.9022, 0.4487, 0.1618, 0.6338, 0.1618, 0.6338, 0.9022, 0.4487, 0.9022, 0.07851, 0.03836, 0.2636, 0.03836, 0.2636, 0.1618, 0.07851, 0.1618, 0.2636, 0.03836, 0.4487, 0.03836, 0.4487, 0.1618, 0.2636, 0.1618, 0.4487, 0.03836, 0.6338, 0.03836, 0.6338, 0.1618, 0.4487, 0.1618, 0.07851, -1.319, 0.2636, -1.319, 0.2636, -0.5787, 0.07851, -0.5787, 0.2636, -1.319, 0.4487, -1.319, 0.4487, -0.5787, 0.2636, -0.5787, 0.4487, -1.319, 0.6338, -1.319, 0.6338, -0.5787, 0.4487, -0.5787])
me_cube_012.materials.append(mat_wall_002)
me_cube_012.use_remesh_fix_poles = True
me_cube_012.use_remesh_preserve_attributes = False
me_cube_012.update()
me_plane_001 = bpy.data.meshes.new('Plane.001')
me_plane_001.from_pydata([(-1.0, -1.0, 0.0), (1.0, -1.0, 0.0), (-1.0, 1.0, 0.0), (1.0, 1.0, 0.0), (-1.184, -1.104, 0.0006958), (1.127, -1.104, 0.0006958), (-1.184, -1.104, -0.2049), (1.127, -1.104, -0.2049), (-1.184, 1.105, 0.0006957), (1.127, 1.105, 0.0006956), (-1.184, 1.105, -0.2049), (1.127, 1.105, -0.2049), (0.06949, -1.104, 0.0006958), (0.06949, -1.104, -0.2049), (0.06949, 1.105, -0.2049), (0.06949, 1.105, 0.0006957), (-0.1297, -1.104, -0.2049), (-0.1297, 1.105, -0.2049), (-0.1297, 1.105, 0.0006957), (-0.1297, -1.104, 0.0006958), (-1.184, 0.968, -0.2049), (1.127, 0.968, -0.2049), (-1.184, 0.968, 0.0006957), (1.127, 0.968, 0.0006957), (0.06949, 0.968, 0.0006957), (0.06949, 0.968, -0.2049), (-0.1297, 0.968, -0.2049), (-0.1297, 0.968, 0.0006957), (-1.184, -0.9814, -0.2049), (1.127, -0.9814, 0.0006957), (0.06949, -0.9814, 0.0006958), (-0.1297, -0.9814, 0.0006958), (1.127, -0.9814, -0.2049), (-1.184, -0.9814, 0.0006958), (0.06949, -0.9814, -0.2049), (-0.1297, -0.9814, -0.2049), (1.127, 0.0841, -0.2049), (-1.184, 0.0841, 0.0006958), (0.06949, 0.0841, -0.2049), (-0.1297, 0.0841, -0.2049), (-1.184, 0.0841, -0.2049), (1.127, 0.0841, 0.0006957), (0.06949, 0.0841, 0.0006957), (-0.1297, 0.0841, 0.0006957), (-1.184, -0.06389, -0.2049), (1.127, -0.06389, 0.0006957), (0.06949, -0.06389, 0.0006957), (-0.1297, -0.06389, 0.0006957), (1.127, -0.06389, -0.2049), (-1.184, -0.06389, 0.0006958), (0.06949, -0.06389, -0.2049), (-0.1297, -0.06389, -0.2049), (1.001, -1.104, 0.0006958), (1.001, -1.104, -0.2049), (1.001, 1.105, -0.2049), (1.001, 1.105, 0.0006957), (1.001, 0.968, 0.0006957), (1.001, 0.968, -0.2049), (1.001, -0.9814, -0.2049), (1.001, -0.9814, 0.0006958), (1.001, 0.0841, 0.0006957), (1.001, 0.0841, -0.2049), (1.001, -0.06389, -0.2049), (1.001, -0.06389, 0.0006957), (-1.02, -1.104, -0.2049), (-1.02, 1.105, -0.2049), (-1.02, 1.105, 0.0006957), (-1.02, -1.104, 0.0006958), (-1.02, 0.968, 0.0006957), (-1.02, 0.968, -0.2049), (-1.02, -0.9814, -0.2049), (-1.02, -0.9814, 0.0006958), (-1.02, 0.0841, 0.0006958), (-1.02, 0.0841, -0.2049), (-1.02, -0.06389, -0.2049), (-1.02, -0.06389, 0.0006958), (-1.0, -1.0, -0.1997), (1.0, -1.0, -0.1997), (-1.0, 1.0, -0.1997), (1.0, 1.0, -0.1997)], [], [(0, 1, 3, 2), (20, 10, 8, 22), (57, 21, 11, 54), (52, 5, 7, 53), (17, 14, 15, 18), (31, 30, 12, 19), (59, 29, 5, 52), (54, 11, 9, 55), (32, 7, 5, 29), (26, 25, 14, 17), (19, 12, 13, 16), (67, 19, 16, 64), (69, 26, 17, 65), (65, 17, 18, 66), (71, 31, 19, 67), (66, 18, 27, 68), (39, 38, 25, 26), (18, 15, 24, 27), (11, 21, 23, 9), (40, 20, 22, 37), (55, 9, 23, 56), (61, 36, 21, 57), (53, 7, 32, 58), (6, 28, 33, 4), (16, 13, 34, 35), (64, 16, 35, 70), (47, 46, 30, 31), (48, 32, 29, 45), (63, 45, 29, 59), (56, 23, 41, 60), (21, 36, 41, 23), (27, 24, 42, 43), (62, 48, 36, 61), (44, 40, 37, 49), (51, 50, 38, 39), (74, 51, 39, 73), (35, 34, 50, 51), (28, 44, 49, 33), (58, 32, 48, 62), (60, 41, 45, 63), (36, 48, 45, 41), (43, 42, 46, 47), (72, 43, 47, 75), (42, 60, 63, 46), (50, 62, 61, 38), (13, 53, 58, 34), (15, 55, 56, 24), (30, 59, 52, 12), (14, 54, 55, 15), (25, 57, 54, 14), (12, 52, 53, 13), (37, 72, 75, 49), (28, 70, 74, 44), (44, 74, 73, 40), (22, 68, 72, 37), (49, 75, 71, 33), (6, 64, 70, 28), (40, 73, 69, 20), (8, 66, 68, 22), (33, 71, 67, 4), (10, 65, 66, 8), (20, 69, 65, 10), (4, 67, 64, 6), (76, 77, 79, 78)])
me_plane_001.polygons.foreach_set('material_index', [0, 1, 1, 1, 1, 1, 1, 1, 1, 1, 1, 1, 1, 1, 1, 1, 1, 1, 1, 1, 1, 1, 1, 1, 1, 1, 1, 1, 1, 1, 1, 1, 1, 1, 1, 1, 1, 1, 1, 1, 1, 1, 1, 1, 1, 1, 1, 1, 1, 1, 1, 1, 1, 1, 1, 1, 1, 1, 1, 1, 1, 1, 1, 0])
_uv = me_plane_001.uv_layers.new(name='UVMap')
_uv.uv.foreach_set('vector', [0.0, 0.0, 1.0, 0.0, 1.0, 1.0, 0.0, 1.0, 0.3595, 0.5, 0.375, 0.5, 0.375, 0.75, 0.3595, 0.75, 0.6113, 0.4845, 0.625, 0.4845, 0.625, 0.5, 0.6113, 0.5, 0.6113, 0.0, 0.625, 0.0, 0.625, 0.25, 0.6113, 0.25, 0.489, 0.5, 0.5106, 0.5, 0.5106, 0.75, 0.489, 0.75, 0.489, 0.9862, 0.5106, 0.9862, 0.5106, 1.0, 0.489, 1.0, 0.6113, 0.9862, 0.625, 0.9862, 0.625, 1.0, 0.6113, 1.0, 0.6113, 0.5, 0.625, 0.5, 0.625, 0.75, 0.6113, 0.75, 0.8612, 0.5, 0.875, 0.5, 0.875, 0.75, 0.8612, 0.75, 0.489, 0.4845, 0.5106, 0.4845, 0.5106, 0.5, 0.489, 0.5, 0.489, 0.0, 0.5106, 0.0, 0.5106, 0.25, 0.489, 0.25, 0.3927, 0.0, 0.489, 0.0, 0.489, 0.25, 0.3927, 0.25, 0.3927, 0.4845, 0.489, 0.4845, 0.489, 0.5, 0.3927, 0.5, 0.3927, 0.5, 0.489, 0.5, 0.489, 0.75, 0.3927, 0.75, 0.3927, 0.9862, 0.489, 0.9862, 0.489, 1.0, 0.3927, 1.0, 0.3927, 0.75, 0.489, 0.75, 0.489, 0.7655, 0.3927, 0.7655, 0.489, 0.3844, 0.5106, 0.3844, 0.5106, 0.4845, 0.489, 0.4845, 0.489, 0.75, 0.5106, 0.75, 0.5106, 0.7655, 0.489, 0.7655, 0.625, 0.5, 0.6405, 0.5, 0.6405, 0.75, 0.625, 0.75, 0.2594, 0.5, 0.3595, 0.5, 0.3595, 0.75, 0.2594, 0.75, 0.6113, 0.75, 0.625, 0.75, 0.625, 0.7655, 0.6113, 0.7655, 0.6113, 0.3844, 0.625, 0.3844, 0.625, 0.4845, 0.6113, 0.4845, 0.6113, 0.25, 0.625, 0.25, 0.625, 0.2638, 0.6113, 0.2638, 0.125, 0.5, 0.1388, 0.5, 0.1388, 0.75, 0.125, 0.75, 0.489, 0.25, 0.5106, 0.25, 0.5106, 0.2638, 0.489, 0.2638, 0.3927, 0.25, 0.489, 0.25, 0.489, 0.2638, 0.3927, 0.2638, 0.489, 0.8823, 0.5106, 0.8823, 0.5106, 0.9862, 0.489, 0.9862, 0.7573, 0.5, 0.8612, 0.5, 0.8612, 0.75, 0.7573, 0.75, 0.6113, 0.8823, 0.625, 0.8823, 0.625, 0.9862, 0.6113, 0.9862, 0.6113, 0.7655, 0.625, 0.7655, 0.625, 0.8656, 0.6113, 0.8656, 0.6405, 0.5, 0.7406, 0.5, 0.7406, 0.75, 0.6405, 0.75, 0.489, 0.7655, 0.5106, 0.7655, 0.5106, 0.8656, 0.489, 0.8656, 0.6113, 0.3677, 0.625, 0.3677, 0.625, 0.3844, 0.6113, 0.3844, 0.2427, 0.5, 0.2594, 0.5, 0.2594, 0.75, 0.2427, 0.75, 0.489, 0.3677, 0.5106, 0.3677, 0.5106, 0.3844, 0.489, 0.3844, 0.3927, 0.3677, 0.489, 0.3677, 0.489, 0.3844, 0.3927, 0.3844, 0.489, 0.2638, 0.5106, 0.2638, 0.5106, 0.3677, 0.489, 0.3677, 0.1388, 0.5, 0.2427, 0.5, 0.2427, 0.75, 0.1388, 0.75, 0.6113, 0.2638, 0.625, 0.2638, 0.625, 0.3677, 0.6113, 0.3677, 0.6113, 0.8656, 0.625, 0.8656, 0.625, 0.8823, 0.6113, 0.8823, 0.7406, 0.5, 0.7573, 0.5, 0.7573, 0.75, 0.7406, 0.75, 0.489, 0.8656, 0.5106, 0.8656, 0.5106, 0.8823, 0.489, 0.8823, 0.3927, 0.8656, 0.489, 0.8656, 0.489, 0.8823, 0.3927, 0.8823, 0.5106, 0.8656, 0.6113, 0.8656, 0.6113, 0.8823, 0.5106, 0.8823, 0.5106, 0.3677, 0.6113, 0.3677, 0.6113, 0.3844, 0.5106, 0.3844, 0.5106, 0.25, 0.6113, 0.25, 0.6113, 0.2638, 0.5106, 0.2638, 0.5106, 0.75, 0.6113, 0.75, 0.6113, 0.7655, 0.5106, 0.7655, 0.5106, 0.9862, 0.6113, 0.9862, 0.6113, 1.0, 0.5106, 1.0, 0.5106, 0.5, 0.6113, 0.5, 0.6113, 0.75, 0.5106, 0.75, 0.5106, 0.4845, 0.6113, 0.4845, 0.6113, 0.5, 0.5106, 0.5, 0.5106, 0.0, 0.6113, 0.0, 0.6113, 0.25, 0.5106, 0.25, 0.375, 0.8656, 0.3927, 0.8656, 0.3927, 0.8823, 0.375, 0.8823, 0.375, 0.2638, 0.3927, 0.2638, 0.3927, 0.3677, 0.375, 0.3677, 0.375, 0.3677, 0.3927, 0.3677, 0.3927, 0.3844, 0.375, 0.3844, 0.375, 0.7655, 0.3927, 0.7655, 0.3927, 0.8656, 0.375, 0.8656, 0.375, 0.8823, 0.3927, 0.8823, 0.3927, 0.9862, 0.375, 0.9862, 0.375, 0.25, 0.3927, 0.25, 0.3927, 0.2638, 0.375, 0.2638, 0.375, 0.3844, 0.3927, 0.3844, 0.3927, 0.4845, 0.375, 0.4845, 0.375, 0.75, 0.3927, 0.75, 0.3927, 0.7655, 0.375, 0.7655, 0.375, 0.9862, 0.3927, 0.9862, 0.3927, 1.0, 0.375, 1.0, 0.375, 0.5, 0.3927, 0.5, 0.3927, 0.75, 0.375, 0.75, 0.375, 0.4845, 0.3927, 0.4845, 0.3927, 0.5, 0.375, 0.5, 0.375, 0.0, 0.3927, 0.0, 0.3927, 0.25, 0.375, 0.25, 0.0, 0.0, 1.0, 0.0, 1.0, 1.0, 0.0, 1.0])
me_plane_001.materials.append(mat_dirty_window)
me_plane_001.materials.append(mat_window_frame_model)
me_plane_001.use_remesh_fix_poles = True
me_plane_001.use_remesh_preserve_attributes = False
me_plane_001.update()
me_cube_001 = bpy.data.meshes.new('Cube.001')
me_cube_001.from_pydata([(-1.0, -1.0, -1.0), (-1.0, -1.0, 1.0), (-1.0, 1.0, -1.0), (-1.0, 1.0, 1.0), (1.0, -1.0, -1.0), (1.0, -1.0, 1.0), (1.0, 1.0, -1.0), (1.0, 1.0, 1.0)], [], [(0, 1, 3, 2), (2, 3, 7, 6), (6, 7, 5, 4), (4, 5, 1, 0), (2, 6, 4, 0), (7, 3, 1, 5)])
_uv = me_cube_001.uv_layers.new(name='UVMap')
_uv.uv.foreach_set('vector', [0.2025, -0.6899, 0.7975, -0.6899, 0.7975, -0.09497, 0.2025, -0.09497, 0.2025, -0.09497, 0.7975, -0.09497, 0.7975, 0.5, 0.2025, 0.5, 0.2025, 0.5, 0.7975, 0.5, 0.7975, 1.095, 0.2025, 1.095, 1.005, 0.007731, 0.9948, 0.9887, -0.005054, 0.986, 0.00521, 0.005051, -0.3925, 0.5, 0.2025, 0.5, 0.2025, 1.095, -0.3925, 1.095, 0.7975, 0.5, 1.392, 0.5, 1.392, 1.095, 0.7975, 1.095])
me_cube_001.materials.append(mat_door_texture)
me_cube_001.use_remesh_fix_poles = True
me_cube_001.use_remesh_preserve_attributes = False
me_cube_001.update()
me_cube_006 = bpy.data.meshes.new('Cube.006')
me_cube_006.from_pydata([(-1.0, -1.0, -1.0), (-1.0, -1.0, 1.0), (-1.0, 1.0, -1.0), (-1.0, 1.0, 1.0), (1.0, -1.0, -1.0), (1.0, -1.0, 1.0), (1.0, 1.0, -1.0), (1.0, 1.0, 1.0), (2.34, -1.0, -1.0), (-121.9, -1.0, -1.0), (2.34, 1.0, -1.0), (-121.9, 1.0, -1.0), (2.34, -1.0, -0.9485), (-121.9, -1.0, -0.9485), (2.34, 1.0, -0.9485), (-121.9, 1.0, -0.9485), (2.291, -1.0, 0.9461), (-121.9, -1.0, 0.9461), (2.291, 1.0, 0.9461), (-121.9, 1.0, 0.9461), (2.291, -1.0, 0.9977), (-121.9, -1.0, 0.9977), (2.291, 1.0, 0.9977), (-121.9, 1.0, 0.9977), (-123.3, -1.0, -1.0), (-123.3, -1.0, 1.0), (-123.3, 1.0, -1.0), (-123.3, 1.0, 1.0), (-121.3, -1.0, -1.0), (-121.3, -1.0, 1.0), (-121.3, 1.0, -1.0), (-121.3, 1.0, 1.0)], [], [(0, 1, 3, 2), (2, 3, 7, 6), (6, 7, 5, 4), (4, 5, 1, 0), (2, 6, 4, 0), (7, 3, 1, 5), (8, 9, 11, 10), (10, 11, 15, 14), (14, 15, 13, 12), (12, 13, 9, 8), (10, 14, 12, 8), (15, 11, 9, 13), (16, 17, 19, 18), (18, 19, 23, 22), (22, 23, 21, 20), (20, 21, 17, 16), (18, 22, 20, 16), (23, 19, 17, 21), (24, 25, 27, 26), (26, 27, 31, 30), (30, 31, 29, 28), (28, 29, 25, 24), (26, 30, 28, 24), (31, 27, 25, 29)])
me_cube_006.polygons.foreach_set('material_index', [0, 0, 0, 0, 0, 0, 1, 1, 1, 1, 1, 1, 2, 2, 2, 2, 2, 2, 3, 3, 3, 3, 3, 3])
_uv = me_cube_006.uv_layers.new(name='UVMap')
_uv.uv.foreach_set('vector', [0.375, 0.0, 0.625, 0.0, 0.625, 0.25, 0.375, 0.25, 0.375, 0.25, 0.625, 0.25, 0.625, 0.5, 0.375, 0.5, 0.375, 0.5, 0.625, 0.5, 0.625, 0.75, 0.375, 0.75, 0.375, 0.75, 0.625, 0.75, 0.625, 1.0, 0.375, 1.0, 0.125, 0.5, 0.375, 0.5, 0.375, 0.75, 0.125, 0.75, 0.625, 0.5, 0.875, 0.5, 0.875, 0.75, 0.625, 0.75, 0.375, 0.0, 0.625, 0.0, 0.625, 0.25, 0.375, 0.25, 0.375, 0.25, 0.625, 0.25, 0.625, 0.5, 0.375, 0.5, 0.375, 0.5, 0.625, 0.5, 0.625, 0.75, 0.375, 0.75, 0.375, 0.75, 0.625, 0.75, 0.625, 1.0, 0.375, 1.0, 0.125, 0.5, 0.375, 0.5, 0.375, 0.75, 0.125, 0.75, 0.625, 0.5, 0.875, 0.5, 0.875, 0.75, 0.625, 0.75, 0.375, 0.0, 0.625, 0.0, 0.625, 0.25, 0.375, 0.25, 0.375, 0.25, 0.625, 0.25, 0.625, 0.5, 0.375, 0.5, 0.375, 0.5, 0.625, 0.5, 0.625, 0.75, 0.375, 0.75, 0.375, 0.75, 0.625, 0.75, 0.625, 1.0, 0.375, 1.0, 0.125, 0.5, 0.375, 0.5, 0.375, 0.75, 0.125, 0.75, 0.625, 0.5, 0.875, 0.5, 0.875, 0.75, 0.625, 0.75, 0.375, 0.0, 0.625, 0.0, 0.625, 0.25, 0.375, 0.25, 0.375, 0.25, 0.625, 0.25, 0.625, 0.5, 0.375, 0.5, 0.375, 0.5, 0.625, 0.5, 0.625, 0.75, 0.375, 0.75, 0.375, 0.75, 0.625, 0.75, 0.625, 1.0, 0.375, 1.0, 0.125, 0.5, 0.375, 0.5, 0.375, 0.75, 0.125, 0.75, 0.625, 0.5, 0.875, 0.5, 0.875, 0.75, 0.625, 0.75])
me_cube_006.materials.append(mat_door_texture_003)
me_cube_006.materials.append(mat_door_texture)
me_cube_006.materials.append(mat_door_texture_001)
me_cube_006.materials.append(mat_door_texture_002)
me_cube_006.use_remesh_fix_poles = True
me_cube_006.use_remesh_preserve_attributes = False
me_cube_006.update()

# ---- objects
ob_sun = bpy.data.objects.new('Sun', light_sun)
ob_floor = bpy.data.objects.new('floor', me_plane)
ob_wall1 = bpy.data.objects.new('wall1', me_cube_007)
ob_wall2 = bpy.data.objects.new('wall2', me_cube_008)
ob_wall3 = bpy.data.objects.new('wall3', me_cube_011)
ob_wall4 = bpy.data.objects.new('wall4', me_cube_012)
ob_window1 = bpy.data.objects.new('window1', me_plane_001)
ob_door = bpy.data.objects.new('door', me_cube_001)
ob_door_frame = bpy.data.objects.new('door frame ', me_cube_006)

# ---- transforms, parenting, visibility, modifiers, constraints
ob_sun.location = (0.0, 27.89, 30.89)
ob_sun.rotation_euler = (-0.6502, 0.3193, -5.653)
ob_floor.location = (0.0, 11.62, -4.875)
ob_floor.scale = (10.76, 11.59, 10.2)
ob_wall1.location = (0.0, 0.0, 0.0)
ob_wall1.scale = (11.04, 0.3798, 4.915)
ob_wall2.location = (-10.62, 11.36, 0.0)
ob_wall2.rotation_euler = (0.0, 0.0, 1.571)
ob_wall2.scale = (11.04, 0.3798, 4.915)
ob_wall3.location = (0.0, 22.85, 0.0)
ob_wall3.rotation_euler = (0.0, 0.0, 3.142)
ob_wall3.scale = (11.04, 0.3798, 4.915)
ob_wall4.location = (10.65, 11.36, 0.0)
ob_wall4.rotation_euler = (3.142, 0.0, 1.571)
ob_wall4.scale = (11.04, 0.3798, 4.915)
ob_window1.location = (11.01, 16.88, 1.248)
ob_window1.rotation_euler = (0.0, 1.571, 0.0)
ob_window1.scale = (-1.082, 1.683, 3.586)
ob_door.location = (0.01632, 22.83, -1.212)
ob_door.scale = (2.236, 0.3655, 3.665)
ob_door_frame.location = (0.04924, 22.37, -4.824)
ob_door_frame.rotation_euler = (0.0, 1.571, 0.0)
ob_door_frame.scale = (0.06, 0.09, 2.322)

# ---- collection membership
scene.collection.objects.link(ob_sun)
col_room.objects.link(ob_floor)
col_room.objects.link(ob_wall1)
col_room.objects.link(ob_wall2)
col_room.objects.link(ob_wall3)
col_room.objects.link(ob_wall4)
col_window.objects.link(ob_window1)
col_door.objects.link(ob_door)
col_door.objects.link(ob_door_frame)

# ---- scene / render settings (as saved in the file)
scene.frame_start = 1; scene.frame_end = 250; scene.frame_set(0)
scene.render.engine = 'BLENDER_EEVEE_NEXT'
scene.cycles.use_denoising = False
scene.cycles.samples = 128
scene.cycles.sampling_pattern = 'TABULATED_SOBOL'
scene.cycles.use_adaptive_sampling = False
scene.cycles.use_light_tree = False
scene.view_settings.view_transform = 'Filmic'
bpy.context.view_layer.update()

# ---- added for rendering (the .blend has no active camera): camera
cam_auto = bpy.data.cameras.new('AutoCamera')
cam_auto.lens = 50.0
cam_auto.sensor_width = 36.0
cam_auto.clip_end = 1000.0
ob_auto_camera = bpy.data.objects.new('AutoCamera', cam_auto)
scene.collection.objects.link(ob_auto_camera)
ob_auto_camera.location = (31.2705, -26.0997, 24.9921)
ob_auto_camera.rotation_euler = (1.09748, -7.21219e-08, 0.694738)
scene.camera = ob_auto_camera
bpy.context.view_layer.update()
